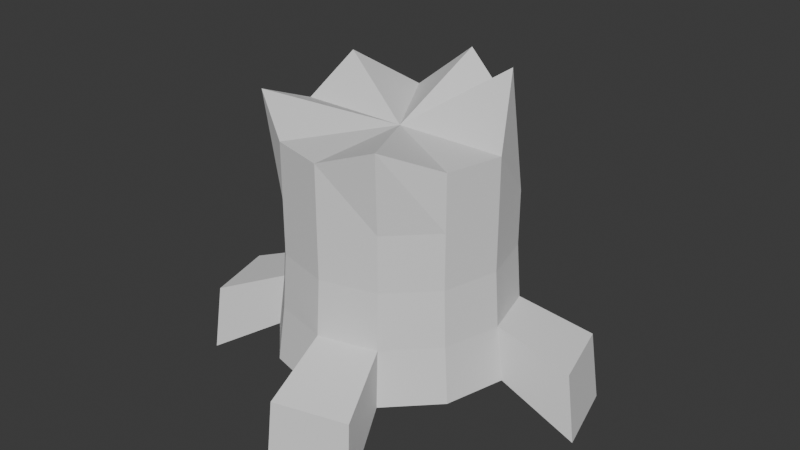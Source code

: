 # Source: treestump.blend  (saved by Blender 5.0.119; exported with 4.5.12 LTS)
import bpy
from mathutils import Matrix  # noqa: F401  (used for matrix-valued properties, if any)

bpy.ops.wm.read_factory_settings(use_empty=True)
scene = bpy.context.scene
scene.name = 'Scene'

# ---- collections
col_collection = bpy.data.collections.new('Collection'); scene.collection.children.link(col_collection)

# ---- world
world_world = bpy.data.worlds.new('World'); scene.world = world_world
world_world.use_nodes = True; world_world.node_tree.nodes.clear()
_N = world_world.node_tree.nodes; _L = world_world.node_tree.links
n0 = _N.new('ShaderNodeOutputWorld'); n0.name = 'World Output'; n0.location = (200, 100)
n1 = _N.new('ShaderNodeBackground'); n1.name = 'Background'; n1.location = (-200, 100)
n1.inputs[0].default_value = (0.05088, 0.05088, 0.05088, 1.0)
_L.new(n1.outputs[0], n0.inputs[0])
n0.is_active_output = True
world_world.color = (0.05088, 0.05088, 0.05088)
world_world.sun_shadow_jitter_overblur = 0.0

# ---- meshes
me_cylinder = bpy.data.meshes.new('Cylinder')
me_cylinder.from_pydata([(2.524e-10, 0.4915, -0.4461), (0.01039, 0.4125, 0.6385), (0.2457, 0.4256, -0.4461), (0.2231, 0.3864, 0.4461), (0.4256, 0.2457, -0.4461), (0.3613, 0.1707, 0.6979), (0.4915, 2.524e-10, -0.4461), (0.4461, 0.0, 0.4461), (0.4256, -0.2457, -0.4461), (0.3864, -0.2231, 0.4461), (0.2457, -0.4256, -0.4461), (0.2451, -0.4196, 0.5419), (2.524e-10, -0.4915, -0.4461), (0.0, -0.4461, 0.4461), (-0.2457, -0.4256, -0.4461), (-0.2231, -0.3864, 0.4461), (-0.4256, -0.2457, -0.4461), (-0.4538, -0.2432, 0.5472), (-0.4915, 2.524e-10, -0.4461), (-0.4461, 0.0, 0.4461), (-0.4256, 0.2457, -0.4461), (-0.4107, 0.2086, 0.5902), (-0.2457, 0.4256, -0.4461), (-0.2231, 0.3864, 0.4461), (0.0, 0.4461, 0.0), (0.2231, 0.3864, 0.0), (0.3864, 0.2231, 0.0), (0.4461, 0.0, 0.0), (0.3864, -0.2231, 0.0), (0.2231, -0.3864, 0.0), (0.0, -0.4461, 0.0), (-0.2231, -0.3864, 0.0), (-0.3864, -0.2231, 0.0), (-0.4461, 0.0, 0.0), (-0.3864, 0.2231, 0.0), (-0.2231, 0.3864, 0.0), (0.2312, 0.4005, -0.2231), (0.4005, 0.2312, -0.2231), (0.4624, -9.076e-11, -0.2231), (0.4005, -0.2312, -0.2231), (0.2312, -0.4005, -0.2231), (9.076e-11, -0.4624, -0.2231), (-0.2312, -0.4005, -0.2231), (-0.4005, -0.2312, -0.2231), (-0.4624, -9.076e-11, -0.2231), (-0.4005, 0.2312, -0.2231), (-0.2312, 0.4005, -0.2231), (9.076e-11, 0.4624, -0.2231), (0.0, 0.4461, 0.2231), (0.2231, 0.3864, 0.2231), (0.3864, 0.2231, 0.2231), (0.4461, 0.0, 0.2231), (0.3864, -0.2231, 0.2231), (0.2231, -0.3864, 0.2231), (0.0, -0.4461, 0.2231), (-0.2231, -0.3864, 0.2231), (-0.3864, -0.2231, 0.2231), (-0.4461, 0.0, 0.2231), (-0.3864, 0.2231, 0.2231), (-0.2231, 0.3864, 0.2231), (2.689e-09, -2.689e-09, 0.4461), (0.6697, 0.336, -0.3343), (0.7014, 0.3543, -0.6161), (0.7846, 0.04389, -0.6161), (0.7479, 0.04389, -0.3343), (0.336, -0.6697, -0.3343), (0.3543, -0.7014, -0.6161), (0.04389, -0.7846, -0.6161), (0.04389, -0.7479, -0.3343), (-0.6697, -0.336, -0.3343), (-0.7014, -0.3543, -0.6161), (-0.7846, -0.04389, -0.6161), (-0.7479, -0.04389, -0.3343), (-0.336, 0.6697, -0.3343), (-0.3543, 0.7014, -0.6161), (-0.04389, 0.7846, -0.6161), (-0.04389, 0.7479, -0.3343)], [], [(48, 1, 3, 49), (49, 3, 5, 50), (50, 5, 7, 51), (51, 7, 9, 52), (52, 9, 11, 53), (53, 11, 13, 54), (54, 13, 15, 55), (55, 15, 17, 56), (56, 17, 19, 57), (57, 19, 21, 58), (58, 21, 23, 59), (59, 23, 1, 48), (0, 2, 4, 6, 8, 10, 12, 14, 16, 18, 20, 22), (46, 35, 24, 47), (45, 34, 35, 46), (44, 33, 34, 45), (43, 32, 33, 44), (42, 31, 32, 43), (41, 30, 31, 42), (40, 29, 30, 41), (39, 28, 29, 40), (38, 27, 28, 39), (37, 26, 27, 38), (36, 25, 26, 37), (47, 24, 25, 36), (0, 47, 36, 2), (2, 36, 37, 4), (37, 38, 64, 61), (6, 38, 39, 8), (8, 39, 40, 10), (6, 4, 62, 63), (12, 41, 42, 14), (14, 42, 43, 16), (4, 37, 61, 62), (18, 44, 45, 20), (20, 45, 46, 22), (43, 44, 72, 69), (35, 59, 48, 24), (34, 58, 59, 35), (33, 57, 58, 34), (32, 56, 57, 33), (31, 55, 56, 32), (30, 54, 55, 31), (29, 53, 54, 30), (28, 52, 53, 29), (27, 51, 52, 28), (26, 50, 51, 27), (25, 49, 50, 26), (24, 48, 49, 25), (3, 1, 60), (1, 23, 60), (23, 21, 60), (21, 19, 60), (19, 17, 60), (17, 15, 60), (15, 13, 60), (13, 11, 60), (11, 9, 60), (9, 7, 60), (7, 5, 60), (5, 3, 60), (62, 61, 64, 63), (66, 65, 68, 67), (70, 69, 72, 71), (74, 73, 76, 75), (10, 40, 65, 66), (12, 10, 66, 67), (46, 47, 76, 73), (38, 6, 63, 64), (16, 43, 69, 70), (18, 16, 70, 71), (40, 41, 68, 65), (41, 12, 67, 68), (22, 46, 73, 74), (0, 22, 74, 75), (47, 0, 75, 76), (44, 18, 71, 72)])
_uv = me_cylinder.uv_layers.new(name='UVMap')
_uv.uv.foreach_set('vector', [0.1429, 0.5627, 0.1427, 0.4332, 0.2048, 0.4912, 0.2051, 0.5604, 0.2051, 0.5604, 0.2048, 0.4912, 0.2287, 0.4088, 0.2411, 0.5568, 0.503, 0.1473, 0.5183, 3.533e-08, 0.539, 0.08066, 0.5398, 0.1499, 0.5398, 0.1499, 0.539, 0.08066, 0.6017, 0.08159, 0.6025, 0.1508, 0.6025, 0.1508, 0.6017, 0.08159, 0.6757, 0.05147, 0.6743, 0.1499, 0.6743, 0.1499, 0.6757, 0.05147, 0.735, 0.0781, 0.7359, 0.1473, 0.4918, 0.6661, 0.423, 0.6575, 0.43, 0.6102, 0.4988, 0.6188, 0.4988, 0.6188, 0.43, 0.6102, 0.4088, 0.5349, 0.5078, 0.5512, 0.5078, 0.5512, 0.4088, 0.5349, 0.4474, 0.4728, 0.5162, 0.4814, 0.5162, 0.4814, 0.4474, 0.4728, 0.4088, 0.4146, 0.5218, 0.4282, 0.009012, 0.5613, 6.18e-09, 0.4473, 0.0708, 0.4938, 0.07112, 0.563, 0.07112, 0.563, 0.0708, 0.4938, 0.1427, 0.4332, 0.1429, 0.5627, 0.07209, 0.2808, 0.05163, 0.2044, 0.07209, 0.128, 0.128, 0.07209, 0.2044, 0.05163, 0.2808, 0.07209, 0.3367, 0.128, 0.3571, 0.2044, 0.3367, 0.2808, 0.2808, 0.3367, 0.2044, 0.3571, 0.128, 0.3367, 0.07045, 0.7018, 0.07144, 0.6323, 0.1432, 0.6319, 0.1448, 0.7014, 0.006067, 0.7, 0.009334, 0.6306, 0.07144, 0.6323, 0.07045, 0.7018, 0.6541, 0.4964, 0.585, 0.49, 0.5906, 0.4368, 0.66, 0.4413, 0.6454, 0.5687, 0.5765, 0.5598, 0.585, 0.49, 0.6541, 0.4964, 0.6361, 0.6388, 0.5676, 0.6274, 0.5765, 0.5598, 0.6454, 0.5687, 0.6288, 0.6878, 0.5605, 0.6747, 0.5676, 0.6274, 0.6361, 0.6388, 0.6774, 0.2886, 0.6751, 0.2191, 0.7367, 0.2166, 0.7412, 0.286, 0.603, 0.2896, 0.6034, 0.2201, 0.6751, 0.2191, 0.6774, 0.2886, 0.538, 0.2886, 0.5407, 0.2191, 0.6034, 0.2201, 0.603, 0.2896, 0.4998, 0.286, 0.5039, 0.2166, 0.5407, 0.2191, 0.538, 0.2886, 0.2093, 0.6991, 0.2054, 0.6297, 0.2414, 0.626, 0.2466, 0.6953, 0.1448, 0.7014, 0.1432, 0.6319, 0.2054, 0.6297, 0.2093, 0.6991, 0.1475, 0.7711, 0.1448, 0.7014, 0.2093, 0.6991, 0.216, 0.7686, 0.216, 0.7686, 0.2093, 0.6991, 0.2466, 0.6953, 0.2556, 0.7646, 0.4965, 0.8803, 0.4965, 0.806, 0.588, 0.7979, 0.588, 0.8917, 0.5326, 0.3582, 0.538, 0.2886, 0.603, 0.2896, 0.6016, 0.3593, 0.6016, 0.3593, 0.603, 0.2896, 0.6774, 0.2886, 0.6807, 0.3582, 0.128, 0.07209, 0.07209, 0.128, 2.343e-08, 0.07063, 0.07063, 7.586e-09, 0.6967, 0.7045, 0.6288, 0.6878, 0.6361, 0.6388, 0.7044, 0.6523, 0.7044, 0.6523, 0.6361, 0.6388, 0.6454, 0.5687, 0.7143, 0.5778, 0.2556, 0.7646, 0.2466, 0.6953, 0.336, 0.73, 0.3474, 0.8175, 0.7236, 0.501, 0.6541, 0.4964, 0.66, 0.4413, 0.7298, 0.4424, 3.765e-08, 0.7696, 0.006067, 0.7, 0.07045, 0.7018, 0.06842, 0.7715, 0.8955, 0.7923, 0.8955, 0.8666, 0.809, 0.8787, 0.809, 0.7849, 0.07144, 0.6323, 0.07112, 0.563, 0.1429, 0.5627, 0.1432, 0.6319, 0.009334, 0.6306, 0.009012, 0.5613, 0.07112, 0.563, 0.07144, 0.6323, 0.585, 0.49, 0.5162, 0.4814, 0.5218, 0.4282, 0.5906, 0.4368, 0.5765, 0.5598, 0.5078, 0.5512, 0.5162, 0.4814, 0.585, 0.49, 0.5676, 0.6274, 0.4988, 0.6188, 0.5078, 0.5512, 0.5765, 0.5598, 0.5605, 0.6747, 0.4918, 0.6661, 0.4988, 0.6188, 0.5676, 0.6274, 0.6751, 0.2191, 0.6743, 0.1499, 0.7359, 0.1473, 0.7367, 0.2166, 0.6034, 0.2201, 0.6025, 0.1508, 0.6743, 0.1499, 0.6751, 0.2191, 0.5407, 0.2191, 0.5398, 0.1499, 0.6025, 0.1508, 0.6034, 0.2201, 0.5039, 0.2166, 0.503, 0.1473, 0.5398, 0.1499, 0.5407, 0.2191, 0.2054, 0.6297, 0.2051, 0.5604, 0.2411, 0.5568, 0.2414, 0.626, 0.1432, 0.6319, 0.1429, 0.5627, 0.2051, 0.5604, 0.2054, 0.6297, 0.7388, 0.6153, 0.7388, 0.546, 0.8619, 0.5529, 0.7388, 0.546, 0.746, 0.4771, 0.8619, 0.5529, 0.746, 0.4771, 0.8075, 0.4198, 0.8619, 0.5529, 0.8075, 0.4198, 0.8692, 0.4146, 0.8619, 0.5529, 0.8692, 0.4146, 0.947, 0.4149, 0.8619, 0.5529, 0.947, 0.4149, 0.9851, 0.4905, 0.8619, 0.5529, 0.9851, 0.4905, 1.0, 0.5607, 0.8619, 0.5529, 1.0, 0.5607, 0.9902, 0.6347, 0.8619, 0.5529, 0.9902, 0.6347, 0.9247, 0.6765, 0.8619, 0.5529, 0.9247, 0.6765, 0.8547, 0.6912, 0.8619, 0.5529, 0.539, 0.08066, 0.5183, 3.533e-08, 0.6355, 0.0746, 0.8094, 0.6581, 0.7388, 0.6153, 0.8619, 0.5529, 0.4088, 0.4111, 0.4186, 0.3233, 0.4668, 0.3267, 0.46, 0.4146, 0.7194, 0.4146, 0.7152, 0.3267, 0.7958, 0.3233, 0.8051, 0.4111, 0.4965, 0.8957, 0.4088, 0.8947, 0.4088, 0.8027, 0.4965, 0.7979, 0.8051, 0.2895, 0.8932, 0.2925, 0.8932, 0.3865, 0.8051, 0.3894, 0.6807, 0.3582, 0.6774, 0.2886, 0.7152, 0.3267, 0.7194, 0.4146, 0.3367, 0.128, 0.2808, 0.07209, 0.3381, -1.089e-08, 0.4088, 0.07063, 0.6792, 0.8056, 0.6792, 0.8798, 0.588, 0.8916, 0.588, 0.7979, 0.538, 0.2886, 0.5326, 0.3582, 0.46, 0.4146, 0.4668, 0.3267, 0.8051, 0.1914, 0.8597, 0.1481, 0.8741, 0.2349, 0.8051, 0.2895, 0.2808, 0.3367, 0.3367, 0.2808, 0.4088, 0.3381, 0.3381, 0.4088, 0.809, 0.7723, 0.809, 0.6981, 0.896, 0.6912, 0.896, 0.7849, 0.6288, 0.6878, 0.6967, 0.7045, 0.7388, 0.7979, 0.6531, 0.7769, 0.8051, 0.04232, 0.8607, 3.164e-08, 0.8754, 0.09463, 0.8051, 0.1481, 0.07209, 0.2808, 0.128, 0.3367, 0.07063, 0.4088, 4.074e-08, 0.3381, 0.3984, 0.4088, 0.3984, 0.478, 0.3474, 0.5322, 0.3474, 0.4447, 0.7534, 0.6912, 0.809, 0.7336, 0.809, 0.8396, 0.7388, 0.786])
me_cylinder.update()

# ---- objects
ob_cylinder = bpy.data.objects.new('Cylinder', me_cylinder)

# ---- transforms, parenting, visibility, modifiers, constraints
ob_cylinder.location = (0.0, 0.0, 0.3141)

# ---- collection membership
col_collection.objects.link(ob_cylinder)

# ---- scene / render settings (as saved in the file)
scene.frame_start = 1; scene.frame_end = 250; scene.frame_set(31)
scene.render.engine = 'BLENDER_EEVEE_NEXT'
scene.render.bake_bias = 0.0
scene.render.bake_samples = 0
scene.cycles.sampling_pattern = 'TABULATED_SOBOL'
scene.eevee.use_volume_custom_range = False
bpy.context.view_layer.update()

# ---- added for rendering (the .blend has no active camera and no usable light): camera, sun
cam_auto = bpy.data.cameras.new('AutoCamera')
cam_auto.lens = 50.0
cam_auto.sensor_width = 36.0
cam_auto.clip_end = 1000.0
ob_auto_camera = bpy.data.objects.new('AutoCamera', cam_auto)
scene.collection.objects.link(ob_auto_camera)
ob_auto_camera.location = (2.38624, -2.86348, 2.26402)
ob_auto_camera.rotation_euler = (1.09748, -7.21219e-08, 0.694738)
scene.camera = ob_auto_camera
light_auto_sun = bpy.data.lights.new('AutoSun', 'SUN')
light_auto_sun.energy = 3.0
light_auto_sun.angle = 0.0523599
ob_auto_sun = bpy.data.objects.new('AutoSun', light_auto_sun)
scene.collection.objects.link(ob_auto_sun)
ob_auto_sun.rotation_euler = (0.872665, 0.174533, 0.523599)
bpy.context.view_layer.update()
